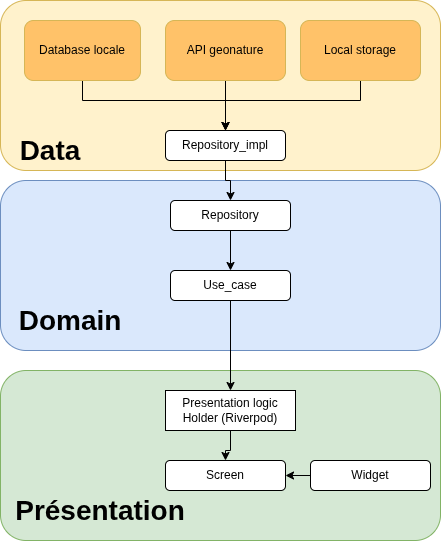

The diagram above was exported from draw.io. Its source (the exported page's mxGraphModel, read from the mxfile embedded in the PNG):
<mxGraphModel dx="1426" dy="791" grid="1" gridSize="10" guides="1" tooltips="1" connect="1" arrows="1" fold="1" page="1" pageScale="1" pageWidth="827" pageHeight="1169" math="0" shadow="0">
  <root>
    <mxCell id="0" />
    <mxCell id="1" parent="0" />
    <mxCell id="ll3nfkffRUWQ69SRP65o-1" parent="1" style="rounded=1;whiteSpace=wrap;html=1;fillColor=#fff2cc;strokeColor=#d6b656;" value="" vertex="1">
      <mxGeometry height="170" width="440" x="170" y="100" as="geometry" />
    </mxCell>
    <mxCell id="ll3nfkffRUWQ69SRP65o-2" parent="1" style="rounded=1;whiteSpace=wrap;html=1;fillColor=#dae8fc;strokeColor=#6c8ebf;" value="" vertex="1">
      <mxGeometry height="170" width="440" x="170" y="280" as="geometry" />
    </mxCell>
    <mxCell id="ll3nfkffRUWQ69SRP65o-3" parent="1" style="rounded=1;whiteSpace=wrap;html=1;fillColor=#d5e8d4;strokeColor=#82b366;" value="" vertex="1">
      <mxGeometry height="170" width="440" x="170" y="470" as="geometry" />
    </mxCell>
    <mxCell id="NcvmsOz40R29vSxVgB_p-1" parent="1" style="text;html=1;whiteSpace=wrap;strokeColor=none;fillColor=none;align=center;verticalAlign=middle;rounded=0;" value="&lt;font style=&quot;font-size: 28px;&quot;&gt;&lt;b style=&quot;&quot;&gt;Présentation&lt;/b&gt;&lt;/font&gt;" vertex="1">
      <mxGeometry height="20" width="100" x="220" y="600" as="geometry" />
    </mxCell>
    <mxCell id="NcvmsOz40R29vSxVgB_p-2" parent="1" style="text;html=1;whiteSpace=wrap;strokeColor=none;fillColor=none;align=center;verticalAlign=middle;rounded=0;" value="&lt;font style=&quot;font-size: 28px;&quot;&gt;&lt;b style=&quot;&quot;&gt;Data&lt;/b&gt;&lt;/font&gt;" vertex="1">
      <mxGeometry height="20" width="100" x="170" y="240" as="geometry" />
    </mxCell>
    <mxCell id="NcvmsOz40R29vSxVgB_p-3" parent="1" style="text;html=1;whiteSpace=wrap;strokeColor=none;fillColor=none;align=center;verticalAlign=middle;rounded=0;" value="&lt;font style=&quot;font-size: 28px;&quot;&gt;&lt;b style=&quot;&quot;&gt;Domain&lt;/b&gt;&lt;/font&gt;" vertex="1">
      <mxGeometry height="20" width="100" x="190" y="410" as="geometry" />
    </mxCell>
    <mxCell id="Z6YRPUCAM0HnNvARKpyq-6" edge="1" parent="1" source="NcvmsOz40R29vSxVgB_p-4" style="edgeStyle=orthogonalEdgeStyle;rounded=0;orthogonalLoop=1;jettySize=auto;html=1;" target="NcvmsOz40R29vSxVgB_p-5">
      <mxGeometry relative="1" as="geometry" />
    </mxCell>
    <mxCell id="NcvmsOz40R29vSxVgB_p-4" parent="1" style="rounded=1;whiteSpace=wrap;html=1;" value="Repository_impl" vertex="1">
      <mxGeometry height="30" width="120" x="335" y="230" as="geometry" />
    </mxCell>
    <mxCell id="NcvmsOz40R29vSxVgB_p-14" edge="1" parent="1" source="NcvmsOz40R29vSxVgB_p-5" style="edgeStyle=orthogonalEdgeStyle;rounded=0;orthogonalLoop=1;jettySize=auto;html=1;" target="NcvmsOz40R29vSxVgB_p-6" value="">
      <mxGeometry relative="1" as="geometry" />
    </mxCell>
    <mxCell id="NcvmsOz40R29vSxVgB_p-5" parent="1" style="rounded=1;whiteSpace=wrap;html=1;" value="Repository" vertex="1">
      <mxGeometry height="30" width="120" x="340" y="300" as="geometry" />
    </mxCell>
    <mxCell id="NcvmsOz40R29vSxVgB_p-13" edge="1" parent="1" source="NcvmsOz40R29vSxVgB_p-6" style="edgeStyle=orthogonalEdgeStyle;rounded=0;orthogonalLoop=1;jettySize=auto;html=1;" target="NcvmsOz40R29vSxVgB_p-9" value="">
      <mxGeometry relative="1" as="geometry" />
    </mxCell>
    <mxCell id="NcvmsOz40R29vSxVgB_p-6" parent="1" style="rounded=1;whiteSpace=wrap;html=1;" value="Use_case" vertex="1">
      <mxGeometry height="30" width="120" x="340" y="370" as="geometry" />
    </mxCell>
    <mxCell id="NcvmsOz40R29vSxVgB_p-10" edge="1" parent="1" source="NcvmsOz40R29vSxVgB_p-7" style="edgeStyle=orthogonalEdgeStyle;rounded=0;orthogonalLoop=1;jettySize=auto;html=1;exitX=0;exitY=0.5;exitDx=0;exitDy=0;entryX=1;entryY=0.5;entryDx=0;entryDy=0;" target="NcvmsOz40R29vSxVgB_p-8">
      <mxGeometry relative="1" as="geometry" />
    </mxCell>
    <mxCell id="NcvmsOz40R29vSxVgB_p-7" parent="1" style="rounded=1;whiteSpace=wrap;html=1;" value="Widget" vertex="1">
      <mxGeometry height="30" width="120" x="480" y="560" as="geometry" />
    </mxCell>
    <mxCell id="NcvmsOz40R29vSxVgB_p-8" parent="1" style="rounded=1;whiteSpace=wrap;html=1;" value="Screen" vertex="1">
      <mxGeometry height="30" width="120" x="335" y="560" as="geometry" />
    </mxCell>
    <mxCell id="NcvmsOz40R29vSxVgB_p-12" edge="1" parent="1" source="NcvmsOz40R29vSxVgB_p-9" style="edgeStyle=orthogonalEdgeStyle;rounded=0;orthogonalLoop=1;jettySize=auto;html=1;" target="NcvmsOz40R29vSxVgB_p-8" value="">
      <mxGeometry relative="1" as="geometry" />
    </mxCell>
    <mxCell id="NcvmsOz40R29vSxVgB_p-9" parent="1" style="rounded=1;whiteSpace=wrap;html=1;arcSize=0;" value="Presentation logic Holder (Riverpod)" vertex="1">
      <mxGeometry height="40" width="130" x="335" y="490" as="geometry" />
    </mxCell>
    <mxCell id="Z6YRPUCAM0HnNvARKpyq-2" edge="1" parent="1" source="NcvmsOz40R29vSxVgB_p-16" style="edgeStyle=orthogonalEdgeStyle;rounded=0;orthogonalLoop=1;jettySize=auto;html=1;" target="NcvmsOz40R29vSxVgB_p-4" value="">
      <mxGeometry relative="1" as="geometry">
        <Array as="points">
          <mxPoint x="252" y="200" />
          <mxPoint x="395" y="200" />
        </Array>
      </mxGeometry>
    </mxCell>
    <mxCell id="NcvmsOz40R29vSxVgB_p-16" parent="1" style="rounded=1;whiteSpace=wrap;html=1;fillColor=#FFC269;strokeColor=#d6b656;" value="Database locale" vertex="1">
      <mxGeometry height="60" width="116" x="194" y="120" as="geometry" />
    </mxCell>
    <mxCell id="Z6YRPUCAM0HnNvARKpyq-3" edge="1" parent="1" source="NcvmsOz40R29vSxVgB_p-17" style="edgeStyle=orthogonalEdgeStyle;rounded=0;orthogonalLoop=1;jettySize=auto;html=1;" target="NcvmsOz40R29vSxVgB_p-4" value="">
      <mxGeometry relative="1" as="geometry" />
    </mxCell>
    <mxCell id="NcvmsOz40R29vSxVgB_p-17" parent="1" style="rounded=1;whiteSpace=wrap;html=1;fillColor=#FFC269;strokeColor=#d6b656;" value="API geonature" vertex="1">
      <mxGeometry height="60" width="120" x="335" y="120" as="geometry" />
    </mxCell>
    <mxCell id="Z6YRPUCAM0HnNvARKpyq-4" edge="1" parent="1" source="NcvmsOz40R29vSxVgB_p-18" style="edgeStyle=orthogonalEdgeStyle;rounded=0;orthogonalLoop=1;jettySize=auto;html=1;" target="NcvmsOz40R29vSxVgB_p-4" value="">
      <mxGeometry relative="1" as="geometry">
        <Array as="points">
          <mxPoint x="530" y="200" />
          <mxPoint x="395" y="200" />
        </Array>
      </mxGeometry>
    </mxCell>
    <mxCell id="NcvmsOz40R29vSxVgB_p-18" parent="1" style="rounded=1;whiteSpace=wrap;html=1;fillColor=#FFC269;strokeColor=#d6b656;" value="Local storage" vertex="1">
      <mxGeometry height="60" width="120" x="470" y="120" as="geometry" />
    </mxCell>
  </root>
</mxGraphModel>